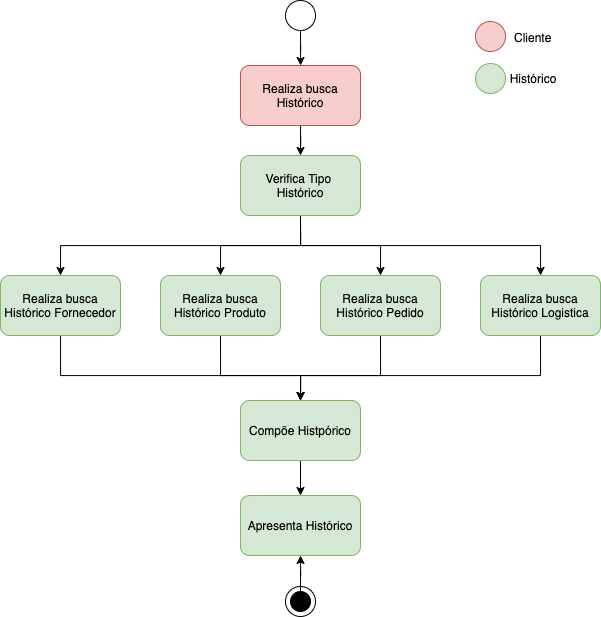

The diagram above was exported from draw.io. Its source (the exported page's mxGraphModel, read from the mxfile embedded in the PNG):
<mxGraphModel dx="1163" dy="669" grid="1" gridSize="10" guides="1" tooltips="1" connect="1" arrows="1" fold="1" page="1" pageScale="1" pageWidth="827" pageHeight="1169" math="0" shadow="0">
  <root>
    <mxCell id="0" />
    <mxCell id="1" parent="0" />
    <mxCell id="2" style="edgeStyle=orthogonalEdgeStyle;rounded=0;orthogonalLoop=1;jettySize=auto;html=1;" edge="1" source="3" target="5" parent="1">
      <mxGeometry relative="1" as="geometry" />
    </mxCell>
    <mxCell id="3" value="" style="ellipse;whiteSpace=wrap;html=1;aspect=fixed;" vertex="1" parent="1">
      <mxGeometry x="335" y="29" width="30" height="30" as="geometry" />
    </mxCell>
    <mxCell id="4" style="edgeStyle=orthogonalEdgeStyle;rounded=0;orthogonalLoop=1;jettySize=auto;html=1;entryX=0.5;entryY=0;entryDx=0;entryDy=0;" edge="1" source="5" target="14" parent="1">
      <mxGeometry relative="1" as="geometry" />
    </mxCell>
    <mxCell id="5" value="Realiza busca Histórico" style="rounded=1;whiteSpace=wrap;html=1;fillColor=#f8cecc;strokeColor=#b85450;" vertex="1" parent="1">
      <mxGeometry x="290" y="94" width="120" height="60" as="geometry" />
    </mxCell>
    <mxCell id="6" value="" style="ellipse;whiteSpace=wrap;html=1;aspect=fixed;fillColor=#f8cecc;strokeColor=#b85450;" vertex="1" parent="1">
      <mxGeometry x="525" y="50" width="30" height="30" as="geometry" />
    </mxCell>
    <mxCell id="7" value="Cliente" style="text;html=1;strokeColor=none;fillColor=none;align=left;verticalAlign=middle;whiteSpace=wrap;rounded=0;" vertex="1" parent="1">
      <mxGeometry x="562" y="56" width="40" height="20" as="geometry" />
    </mxCell>
    <mxCell id="8" value="" style="ellipse;whiteSpace=wrap;html=1;aspect=fixed;fillColor=#d5e8d4;strokeColor=#82b366;" vertex="1" parent="1">
      <mxGeometry x="525" y="92" width="30" height="30" as="geometry" />
    </mxCell>
    <mxCell id="9" value="Histórico" style="text;html=1;strokeColor=none;fillColor=none;align=center;verticalAlign=middle;whiteSpace=wrap;rounded=0;" vertex="1" parent="1">
      <mxGeometry x="563" y="97" width="40" height="20" as="geometry" />
    </mxCell>
    <mxCell id="10" style="edgeStyle=orthogonalEdgeStyle;rounded=0;orthogonalLoop=1;jettySize=auto;html=1;entryX=0.5;entryY=0;entryDx=0;entryDy=0;exitX=0.5;exitY=1;exitDx=0;exitDy=0;" edge="1" source="14" target="16" parent="1">
      <mxGeometry relative="1" as="geometry" />
    </mxCell>
    <mxCell id="11" style="edgeStyle=orthogonalEdgeStyle;rounded=0;orthogonalLoop=1;jettySize=auto;html=1;exitX=0.5;exitY=1;exitDx=0;exitDy=0;entryX=0.5;entryY=0;entryDx=0;entryDy=0;" edge="1" source="14" target="18" parent="1">
      <mxGeometry relative="1" as="geometry" />
    </mxCell>
    <mxCell id="12" style="edgeStyle=orthogonalEdgeStyle;rounded=0;orthogonalLoop=1;jettySize=auto;html=1;exitX=0.5;exitY=1;exitDx=0;exitDy=0;entryX=0.5;entryY=0;entryDx=0;entryDy=0;" edge="1" source="14" target="20" parent="1">
      <mxGeometry relative="1" as="geometry" />
    </mxCell>
    <mxCell id="13" style="edgeStyle=orthogonalEdgeStyle;rounded=0;orthogonalLoop=1;jettySize=auto;html=1;exitX=0.5;exitY=1;exitDx=0;exitDy=0;" edge="1" source="14" target="22" parent="1">
      <mxGeometry relative="1" as="geometry" />
    </mxCell>
    <mxCell id="14" value="Verifica Tipo &lt;br&gt;Histórico" style="rounded=1;whiteSpace=wrap;html=1;fillColor=#d5e8d4;strokeColor=#82b366;" vertex="1" parent="1">
      <mxGeometry x="290" y="184" width="120" height="60" as="geometry" />
    </mxCell>
    <mxCell id="15" style="edgeStyle=orthogonalEdgeStyle;rounded=0;orthogonalLoop=1;jettySize=auto;html=1;" edge="1" source="16" target="24" parent="1">
      <mxGeometry relative="1" as="geometry">
        <Array as="points">
          <mxPoint x="110" y="404" />
          <mxPoint x="350" y="404" />
        </Array>
      </mxGeometry>
    </mxCell>
    <mxCell id="16" value="Realiza busca Histórico Fornecedor" style="rounded=1;whiteSpace=wrap;html=1;fillColor=#d5e8d4;strokeColor=#82b366;" vertex="1" parent="1">
      <mxGeometry x="50" y="304" width="120" height="60" as="geometry" />
    </mxCell>
    <mxCell id="17" style="edgeStyle=orthogonalEdgeStyle;rounded=0;orthogonalLoop=1;jettySize=auto;html=1;exitX=0.5;exitY=1;exitDx=0;exitDy=0;entryX=0.5;entryY=0;entryDx=0;entryDy=0;" edge="1" source="18" target="24" parent="1">
      <mxGeometry relative="1" as="geometry">
        <Array as="points">
          <mxPoint x="270" y="404" />
          <mxPoint x="350" y="404" />
        </Array>
      </mxGeometry>
    </mxCell>
    <mxCell id="18" value="Realiza busca Histórico Produto" style="rounded=1;whiteSpace=wrap;html=1;fillColor=#d5e8d4;strokeColor=#82b366;" vertex="1" parent="1">
      <mxGeometry x="210" y="304" width="120" height="60" as="geometry" />
    </mxCell>
    <mxCell id="19" style="edgeStyle=orthogonalEdgeStyle;rounded=0;orthogonalLoop=1;jettySize=auto;html=1;exitX=0.5;exitY=1;exitDx=0;exitDy=0;entryX=0.5;entryY=0;entryDx=0;entryDy=0;" edge="1" source="20" target="24" parent="1">
      <mxGeometry relative="1" as="geometry">
        <Array as="points">
          <mxPoint x="430" y="404" />
          <mxPoint x="350" y="404" />
        </Array>
      </mxGeometry>
    </mxCell>
    <mxCell id="20" value="Realiza busca Histórico Pedido" style="rounded=1;whiteSpace=wrap;html=1;fillColor=#d5e8d4;strokeColor=#82b366;" vertex="1" parent="1">
      <mxGeometry x="370" y="304" width="120" height="60" as="geometry" />
    </mxCell>
    <mxCell id="21" style="edgeStyle=orthogonalEdgeStyle;rounded=0;orthogonalLoop=1;jettySize=auto;html=1;exitX=0.5;exitY=1;exitDx=0;exitDy=0;entryX=0.5;entryY=0;entryDx=0;entryDy=0;" edge="1" source="22" target="24" parent="1">
      <mxGeometry relative="1" as="geometry">
        <Array as="points">
          <mxPoint x="590" y="404" />
          <mxPoint x="350" y="404" />
        </Array>
      </mxGeometry>
    </mxCell>
    <mxCell id="22" value="Realiza busca Histórico Logistica" style="rounded=1;whiteSpace=wrap;html=1;fillColor=#d5e8d4;strokeColor=#82b366;" vertex="1" parent="1">
      <mxGeometry x="530" y="304" width="120" height="60" as="geometry" />
    </mxCell>
    <mxCell id="23" style="edgeStyle=orthogonalEdgeStyle;rounded=0;orthogonalLoop=1;jettySize=auto;html=1;exitX=0.5;exitY=1;exitDx=0;exitDy=0;entryX=0.5;entryY=0;entryDx=0;entryDy=0;" edge="1" source="24" target="25" parent="1">
      <mxGeometry relative="1" as="geometry" />
    </mxCell>
    <mxCell id="24" value="Compõe Histpórico" style="rounded=1;whiteSpace=wrap;html=1;fillColor=#d5e8d4;strokeColor=#82b366;" vertex="1" parent="1">
      <mxGeometry x="290" y="429" width="120" height="60" as="geometry" />
    </mxCell>
    <mxCell id="25" value="Apresenta Histórico" style="rounded=1;whiteSpace=wrap;html=1;fillColor=#d5e8d4;strokeColor=#82b366;" vertex="1" parent="1">
      <mxGeometry x="290" y="524" width="120" height="60" as="geometry" />
    </mxCell>
    <mxCell id="26" value="" style="group" vertex="1" connectable="0" parent="1">
      <mxGeometry x="335" y="615" width="30" height="30" as="geometry" />
    </mxCell>
    <mxCell id="27" value="" style="ellipse;whiteSpace=wrap;html=1;aspect=fixed;" vertex="1" parent="26">
      <mxGeometry width="30" height="30" as="geometry" />
    </mxCell>
    <mxCell id="28" value="" style="ellipse;whiteSpace=wrap;html=1;aspect=fixed;fillColor=#000000;" vertex="1" parent="26">
      <mxGeometry x="5" y="5" width="20" height="20" as="geometry" />
    </mxCell>
    <mxCell id="29" style="edgeStyle=orthogonalEdgeStyle;rounded=0;orthogonalLoop=1;jettySize=auto;html=1;exitX=0.5;exitY=0;exitDx=0;exitDy=0;" edge="1" source="28" target="25" parent="1">
      <mxGeometry relative="1" as="geometry">
        <mxPoint x="340" y="694" as="targetPoint" />
      </mxGeometry>
    </mxCell>
  </root>
</mxGraphModel>